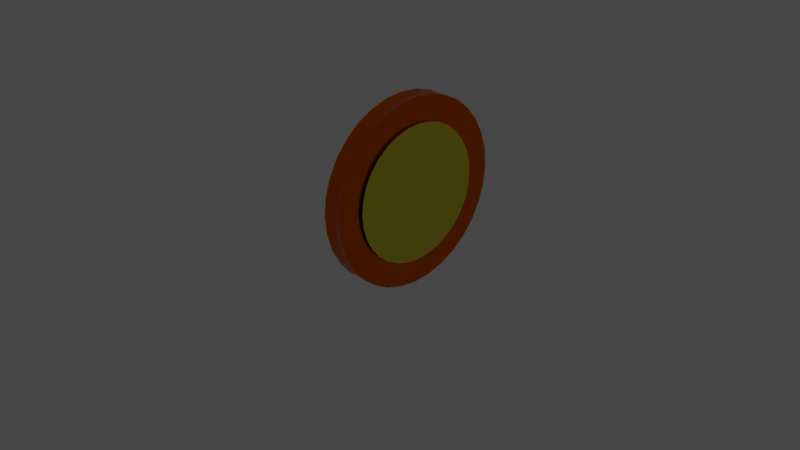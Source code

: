 # Source: coinspin.blend  (saved by Blender 2.82.7; exported with 4.5.12 LTS)
import bpy
from mathutils import Matrix  # noqa: F401  (used for matrix-valued properties, if any)

bpy.ops.wm.read_factory_settings(use_empty=True)
scene = bpy.context.scene
scene.name = 'Scene'

# ---- collections
col_collection = bpy.data.collections.new('Collection'); scene.collection.children.link(col_collection)

# ---- materials (node trees are filled in below, after node groups)
mat_material_001 = bpy.data.materials.new('Material.001')
mat_material_001.use_transparent_shadow = False
mat_material_002 = bpy.data.materials.new('Material.002')
mat_material_002.use_transparent_shadow = False

# ---- material node trees
mat_material_001.use_nodes = True; mat_material_001.node_tree.nodes.clear()
_N = mat_material_001.node_tree.nodes; _L = mat_material_001.node_tree.links
n0 = _N.new('ShaderNodeOutputMaterial'); n0.name = 'Material Output'; n0.location = (300, 300)
n1 = _N.new('ShaderNodeBsdfPrincipled'); n1.name = 'Principled BSDF'; n1.location = (10, 300)
n1.distribution = 'GGX'
n1.subsurface_method = 'BURLEY'
n1.inputs[0].default_value = (0.8, 0.1398, 0.0, 1.0)
n1.inputs[1].default_value = 1.0
n1.inputs[2].default_value = 0.25
n1.inputs[3].default_value = 1.45
n1.inputs[27].default_value = (0.0, 0.0, 0.0, 1.0)
n1.inputs[28].default_value = 1.0
_L.new(n1.outputs[0], n0.inputs[0])
n0.is_active_output = True
mat_material_002.use_nodes = True; mat_material_002.node_tree.nodes.clear()
_N = mat_material_002.node_tree.nodes; _L = mat_material_002.node_tree.links
n0 = _N.new('ShaderNodeOutputMaterial'); n0.name = 'Material Output'; n0.location = (322, 311)
n1 = _N.new('ShaderNodeBsdfPrincipled'); n1.name = 'Principled BSDF'; n1.location = (32, 311)
n1.distribution = 'GGX'
n1.subsurface_method = 'BURLEY'
n1.inputs[0].default_value = (0.8, 0.7421, 0.04801, 1.0)
n1.inputs[1].default_value = 1.0
n1.inputs[2].default_value = 0.25
n1.inputs[3].default_value = 1.45
n1.inputs[27].default_value = (0.0, 0.0, 0.0, 1.0)
n1.inputs[28].default_value = 1.0
_L.new(n1.outputs[0], n0.inputs[0])
n0.is_active_output = True

# ---- world
world_world = bpy.data.worlds.new('World'); scene.world = world_world
world_world.use_nodes = True; world_world.node_tree.nodes.clear()
_N = world_world.node_tree.nodes; _L = world_world.node_tree.links
n0 = _N.new('ShaderNodeOutputWorld'); n0.name = 'World Output'; n0.location = (300, 300)
n1 = _N.new('ShaderNodeBackground'); n1.name = 'Background'; n1.location = (10, 300)
n1.inputs[0].default_value = (0.05088, 0.05088, 0.05088, 1.0)
_L.new(n1.outputs[0], n0.inputs[0])
n0.is_active_output = True
world_world.color = (0.05088, 0.05088, 0.05088)
world_world.use_sun_shadow = False
world_world.sun_shadow_jitter_overblur = 0.0

# ---- cameras
cam_camera = bpy.data.cameras.new('Camera')
cam_camera.clip_end = 100.0
cam_camera.ortho_scale = 7.314

# ---- lights
light_light = bpy.data.lights.new('Light', 'POINT')
light_light.transmission_factor = 0.0
light_light.energy = 1000.0
light_light.shadow_soft_size = 0.1
light_light.shadow_maximum_resolution = 0.006
light_light.use_absolute_resolution = True

# ---- meshes
me_circle = bpy.data.meshes.new('Circle')
me_circle.from_pydata([(-0.1002, 1.0, 0.3721), (-0.1002, 0.9808, 0.5672), (-0.1002, 0.9239, 0.7548), (-0.1002, 0.8315, 0.9276), (-0.1002, 0.7071, 1.079), (-0.1002, 0.5556, 1.204), (-0.1002, 0.3827, 1.296), (-0.1002, 0.1951, 1.353), (-0.1002, -7.232e-08, 1.372), (-0.1002, -0.1951, 1.353), (-0.1002, -0.3827, 1.296), (-0.1002, -0.5556, 1.204), (-0.1002, -0.7071, 1.079), (-0.1002, -0.8315, 0.9276), (-0.1002, -0.9239, 0.7548), (-0.1002, -0.9808, 0.5672), (-0.1002, -1.0, 0.3721), (-0.1002, -0.9808, 0.177), (-0.1002, -0.9239, -0.01061), (-0.1002, -0.8315, -0.1835), (-0.1002, -0.7071, -0.335), (-0.1002, -0.5556, -0.4594), (-0.1002, -0.3827, -0.5518), (-0.1002, -0.1951, -0.6087), (-0.1002, 1.086e-06, -0.6279), (-0.1002, 0.1951, -0.6087), (-0.1002, 0.3827, -0.5518), (-0.1002, 0.5556, -0.4594), (-0.1002, 0.7071, -0.335), (-0.1002, 0.8315, -0.1835), (-0.1002, 0.9239, -0.01061), (-0.1002, 0.9808, 0.177), (0.1002, 1.0, 0.3721), (0.1002, 0.9808, 0.5672), (0.1002, 0.9239, 0.7548), (0.1002, 0.8315, 0.9276), (0.1002, 0.7071, 1.079), (0.1002, 0.5556, 1.204), (0.1002, 0.3827, 1.296), (0.1002, 0.1951, 1.353), (0.1002, -4.54e-08, 1.372), (0.1002, -0.1951, 1.353), (0.1002, -0.3827, 1.296), (0.1002, -0.5556, 1.204), (0.1002, -0.7071, 1.079), (0.1002, -0.8315, 0.9276), (0.1002, -0.9239, 0.7548), (0.1002, -0.9808, 0.5672), (0.1002, -1.0, 0.3721), (0.1002, -0.9808, 0.177), (0.1002, -0.9239, -0.01061), (0.1002, -0.8315, -0.1835), (0.1002, -0.7071, -0.335), (0.1002, -0.5556, -0.4594), (0.1002, -0.3827, -0.5518), (0.1002, -0.1951, -0.6087), (0.1002, 1.113e-06, -0.6279), (0.1002, 0.1951, -0.6087), (0.1002, 0.3827, -0.5518), (0.1002, 0.5556, -0.4594), (0.1002, 0.7071, -0.335), (0.1002, 0.8315, -0.1835), (0.1002, 0.9239, -0.01061), (0.1002, 0.9808, 0.177), (-2.384e-07, 0.1898, 1.326), (-1.788e-07, -4.873e-08, 1.345), (-1.788e-07, -0.5406, -0.437), (-2.384e-07, -0.3724, -0.5269), (-1.788e-07, -0.1898, 1.326), (-2.384e-07, -0.1898, -0.5822), (-1.192e-07, -0.3724, 1.271), (-2.98e-07, 1.079e-06, -0.6009), (-1.192e-07, -0.5406, 1.181), (-2.98e-07, 0.1898, -0.5822), (-1.192e-07, -0.688, 1.06), (-2.98e-07, 0.3724, -0.5269), (-1.192e-07, -0.809, 0.9127), (-3.576e-07, 0.5406, -0.437), (-8.941e-08, -0.899, 0.7444), (-3.567e-07, 0.973, 0.3721), (-3.427e-07, 0.9543, 0.5619), (-3.576e-07, 0.688, -0.316), (-8.941e-08, -0.9543, 0.5619), (-3.278e-07, 0.899, 0.7444), (-3.576e-07, 0.809, -0.1685), (-9.527e-08, -0.973, 0.3721), (-2.98e-07, 0.809, 0.9127), (-3.576e-07, 0.899, -0.0002836), (-1.043e-07, -0.9543, 0.1822), (-2.98e-07, 0.688, 1.06), (-3.576e-07, 0.9543, 0.1822), (-1.192e-07, -0.899, -0.0002856), (-2.384e-07, 0.5406, 1.181), (-1.192e-07, -0.809, -0.1685), (-2.384e-07, 0.3724, 1.271), (-1.788e-07, -0.688, -0.316)], [], [(65, 64, 39, 40), (67, 66, 53, 54), (68, 65, 40, 41), (69, 67, 54, 55), (70, 68, 41, 42), (71, 69, 55, 56), (72, 70, 42, 43), (73, 71, 56, 57), (74, 72, 43, 44), (75, 73, 57, 58), (76, 74, 44, 45), (77, 75, 58, 59), (78, 76, 45, 46), (80, 79, 32, 33), (81, 77, 59, 60), (82, 78, 46, 47), (83, 80, 33, 34), (84, 81, 60, 61), (85, 82, 47, 48), (86, 83, 34, 35), (87, 84, 61, 62), (88, 85, 48, 49), (89, 86, 35, 36), (90, 87, 62, 63), (91, 88, 49, 50), (92, 89, 36, 37), (79, 90, 63, 32), (93, 91, 50, 51), (94, 92, 37, 38), (95, 93, 51, 52), (64, 94, 38, 39), (66, 95, 52, 53), (33, 32, 63, 62, 61, 60, 59, 58, 57, 56, 55, 54, 53, 52, 51, 50, 49, 48, 47, 46, 45, 44, 43, 42, 41, 40, 39, 38, 37, 36, 35, 34), (1, 2, 3, 4, 5, 6, 7, 8, 9, 10, 11, 12, 13, 14, 15, 16, 17, 18, 19, 20, 21, 22, 23, 24, 25, 26, 27, 28, 29, 30, 31, 0), (21, 20, 95, 66), (7, 6, 94, 64), (20, 19, 93, 95), (6, 5, 92, 94), (19, 18, 91, 93), (0, 31, 90, 79), (5, 4, 89, 92), (18, 17, 88, 91), (31, 30, 87, 90), (4, 3, 86, 89), (17, 16, 85, 88), (30, 29, 84, 87), (3, 2, 83, 86), (16, 15, 82, 85), (29, 28, 81, 84), (2, 1, 80, 83), (15, 14, 78, 82), (28, 27, 77, 81), (1, 0, 79, 80), (14, 13, 76, 78), (27, 26, 75, 77), (13, 12, 74, 76), (26, 25, 73, 75), (12, 11, 72, 74), (25, 24, 71, 73), (11, 10, 70, 72), (24, 23, 69, 71), (10, 9, 68, 70), (23, 22, 67, 69), (9, 8, 65, 68), (22, 21, 66, 67), (8, 7, 64, 65)])
_uv = me_circle.uv_layers.new(name='UVMap')
_uv.uv.foreach_set('vector', [0.0, 0.0, 0.0, 0.0, 0.0, 0.0, 0.0, 0.0, 0.0, 0.0, 0.0, 0.0, 0.0, 0.0, 0.0, 0.0, 0.0, 0.0, 0.0, 0.0, 0.0, 0.0, 0.0, 0.0, 0.0, 0.0, 0.0, 0.0, 0.0, 0.0, 0.0, 0.0, 0.0, 0.0, 0.0, 0.0, 0.0, 0.0, 0.0, 0.0, 0.0, 0.0, 0.0, 0.0, 0.0, 0.0, 0.0, 0.0, 0.0, 0.0, 0.0, 0.0, 0.0, 0.0, 0.0, 0.0, 0.0, 0.0, 0.0, 0.0, 0.0, 0.0, 0.0, 0.0, 0.0, 0.0, 0.0, 0.0, 0.0, 0.0, 0.0, 0.0, 0.0, 0.0, 0.0, 0.0, 0.0, 0.0, 0.0, 0.0, 0.0, 0.0, 0.0, 0.0, 0.0, 0.0, 0.0, 0.0, 0.0, 0.0, 0.0, 0.0, 0.0, 0.0, 0.0, 0.0, 0.0, 0.0, 0.0, 0.0, 0.0, 0.0, 0.0, 0.0, 0.0, 0.0, 0.0, 0.0, 0.0, 0.0, 0.0, 0.0, 0.0, 0.0, 0.0, 0.0, 0.0, 0.0, 0.0, 0.0, 0.0, 0.0, 0.0, 0.0, 0.0, 0.0, 0.0, 0.0, 0.0, 0.0, 0.0, 0.0, 0.0, 0.0, 0.0, 0.0, 0.0, 0.0, 0.0, 0.0, 0.0, 0.0, 0.0, 0.0, 0.0, 0.0, 0.0, 0.0, 0.0, 0.0, 0.0, 0.0, 0.0, 0.0, 0.0, 0.0, 0.0, 0.0, 0.0, 0.0, 0.0, 0.0, 0.0, 0.0, 0.0, 0.0, 0.0, 0.0, 0.0, 0.0, 0.0, 0.0, 0.0, 0.0, 0.0, 0.0, 0.0, 0.0, 0.0, 0.0, 0.0, 0.0, 0.0, 0.0, 0.0, 0.0, 0.0, 0.0, 0.0, 0.0, 0.0, 0.0, 0.0, 0.0, 0.0, 0.0, 0.0, 0.0, 0.0, 0.0, 0.0, 0.0, 0.0, 0.0, 0.0, 0.0, 0.0, 0.0, 0.0, 0.0, 0.0, 0.0, 0.0, 0.0, 0.0, 0.0, 0.0, 0.0, 0.0, 0.0, 0.0, 0.0, 0.0, 0.0, 0.0, 0.0, 0.0, 0.0, 0.0, 0.0, 0.0, 0.0, 0.0, 0.0, 0.0, 0.0, 0.0, 0.0, 0.0, 0.0, 0.0, 0.0, 0.0, 0.0, 0.0, 0.0, 0.0, 0.0, 0.0, 0.0, 0.0, 0.0, 0.0, 0.0, 0.0, 0.0, 0.0, 0.0, 0.0, 0.0, 0.0, 0.0, 0.0, 0.0, 0.0, 0.0, 0.0, 0.0, 0.0, 0.0, 0.0, 0.0, 0.0, 0.0, 0.0, 0.0, 0.0, 0.0, 0.0, 0.0, 0.0, 0.0, 0.0, 0.0, 0.0, 0.0, 0.0, 0.0, 0.0, 0.0, 0.0, 0.0, 0.0, 0.0, 0.0, 0.0, 0.0, 0.0, 0.0, 0.0, 0.0, 0.0, 0.0, 0.0, 0.0, 0.0, 0.0, 0.0, 0.0, 0.0, 0.0, 0.0, 0.0, 0.0, 0.0, 0.0, 0.0, 0.0, 0.0, 0.0, 0.0, 0.0, 0.0, 0.0, 0.0, 0.0, 0.0, 0.0, 0.0, 0.0, 0.0, 0.0, 0.0, 0.0, 0.0, 0.0, 0.0, 0.0, 0.0, 0.0, 0.0, 0.0, 0.0, 0.0, 0.0, 0.0, 0.0, 0.0, 0.0, 0.0, 0.0, 0.0, 0.0, 0.0, 0.0, 0.0, 0.0, 0.0, 0.0, 0.0, 0.0, 0.0, 0.0, 0.0, 0.0, 0.0, 0.0, 0.0, 0.0, 0.0, 0.0, 0.0, 0.0, 0.0, 0.0, 0.0, 0.0, 0.0, 0.0, 0.0, 0.0, 0.0, 0.0, 0.0, 0.0, 0.0, 0.0, 0.0, 0.0, 0.0, 0.0, 0.0, 0.0, 0.0, 0.0, 0.0, 0.0, 0.0, 0.0, 0.0, 0.0, 0.0, 0.0, 0.0, 0.0, 0.0, 0.0, 0.0, 0.0, 0.0, 0.0, 0.0, 0.0, 0.0, 0.0, 0.0, 0.0, 0.0, 0.0, 0.0, 0.0, 0.0, 0.0, 0.0, 0.0, 0.0, 0.0, 0.0, 0.0, 0.0, 0.0, 0.0, 0.0, 0.0, 0.0, 0.0, 0.0, 0.0, 0.0, 0.0, 0.0, 0.0, 0.0, 0.0, 0.0, 0.0, 0.0, 0.0, 0.0, 0.0, 0.0, 0.0, 0.0, 0.0, 0.0, 0.0, 0.0, 0.0, 0.0, 0.0, 0.0, 0.0, 0.0, 0.0, 0.0, 0.0, 0.0, 0.0, 0.0, 0.0, 0.0, 0.0, 0.0, 0.0, 0.0, 0.0, 0.0, 0.0, 0.0, 0.0, 0.0, 0.0, 0.0, 0.0, 0.0, 0.0, 0.0, 0.0, 0.0, 0.0, 0.0, 0.0, 0.0, 0.0, 0.0, 0.0, 0.0, 0.0, 0.0, 0.0, 0.0, 0.0, 0.0, 0.0, 0.0, 0.0, 0.0, 0.0, 0.0, 0.0, 0.0, 0.0, 0.0, 0.0, 0.0, 0.0, 0.0, 0.0, 0.0, 0.0, 0.0, 0.0, 0.0, 0.0, 0.0, 0.0, 0.0, 0.0, 0.0, 0.0, 0.0, 0.0, 0.0, 0.0, 0.0, 0.0, 0.0, 0.0, 0.0, 0.0, 0.0, 0.0, 0.0, 0.0, 0.0, 0.0, 0.0, 0.0, 0.0, 0.0, 0.0, 0.0, 0.0, 0.0, 0.0, 0.0, 0.0, 0.0, 0.0, 0.0, 0.0, 0.0, 0.0, 0.0, 0.0, 0.0, 0.0, 0.0, 0.0, 0.0, 0.0, 0.0, 0.0, 0.0, 0.0, 0.0, 0.0, 0.0, 0.0, 0.0, 0.0, 0.0, 0.0, 0.0, 0.0, 0.0, 0.0, 0.0, 0.0, 0.0, 0.0, 0.0, 0.0, 0.0, 0.0, 0.0, 0.0, 0.0, 0.0, 0.0, 0.0, 0.0, 0.0, 0.0, 0.0, 0.0, 0.0, 0.0, 0.0, 0.0, 0.0, 0.0, 0.0, 0.0, 0.0, 0.0, 0.0, 0.0, 0.0, 0.0, 0.0, 0.0, 0.0, 0.0, 0.0, 0.0, 0.0, 0.0, 0.0, 0.0, 0.0, 0.0, 0.0, 0.0, 0.0, 0.0, 0.0, 0.0, 0.0, 0.0])
me_circle.materials.append(mat_material_001)
me_circle.use_remesh_fix_poles = True
me_circle.use_remesh_preserve_attributes = False
me_circle.use_mirror_vertex_groups = False
me_circle.update()
me_circle_001 = bpy.data.meshes.new('Circle.001')
me_circle_001.from_pydata([(-3.179e-08, 0.7323, -8.44e-31), (-0.1429, 0.7182, 1.387e-24), (-0.2802, 0.6766, 2.72e-24), (-0.4068, 0.6089, 3.949e-24), (-0.5178, 0.5178, 5.026e-24), (-0.6089, 0.4068, 5.91e-24), (-0.6766, 0.2802, 6.567e-24), (-0.7182, 0.1429, 6.971e-24), (-0.7323, 1.51e-07, 7.108e-24), (-0.7182, -0.1429, 6.971e-24), (-0.6766, -0.2802, 6.567e-24), (-0.6089, -0.4068, 5.91e-24), (-0.5178, -0.5178, 5.026e-24), (-0.4068, -0.6089, 3.949e-24), (-0.2802, -0.6766, 2.72e-24), (-0.1429, -0.7182, 1.387e-24), (2.068e-07, -0.7323, -3.16e-30), (0.1429, -0.7182, -1.387e-24), (0.2802, -0.6766, -2.72e-24), (0.4068, -0.6089, -3.949e-24), (0.5178, -0.5178, -5.026e-24), (0.6089, -0.4068, -5.91e-24), (0.6766, -0.2802, -6.567e-24), (0.7182, -0.1429, -6.971e-24), (0.7323, 8.029e-07, -7.108e-24), (0.7182, 0.1429, -6.971e-24), (0.6766, 0.2802, -6.567e-24), (0.6089, 0.4068, -5.91e-24), (0.5178, 0.5178, -5.026e-24), (0.4068, 0.6089, -3.949e-24), (0.2802, 0.6766, -2.72e-24), (0.1429, 0.7182, -1.387e-24), (-1.996e-08, 0.7323, -0.2705), (-0.1429, 0.7182, -0.2705), (-0.2802, 0.6766, -0.2705), (-0.4068, 0.6089, -0.2705), (-0.5178, 0.5178, -0.2705), (-0.6089, 0.4068, -0.2705), (-0.6766, 0.2802, -0.2705), (-0.7182, 0.1429, -0.2705), (-0.7323, 1.628e-07, -0.2705), (-0.7182, -0.1429, -0.2705), (-0.6766, -0.2802, -0.2705), (-0.6089, -0.4068, -0.2705), (-0.5178, -0.5178, -0.2705), (-0.4068, -0.6089, -0.2705), (-0.2802, -0.6766, -0.2705), (-0.1429, -0.7182, -0.2705), (2.187e-07, -0.7323, -0.2705), (0.1429, -0.7182, -0.2705), (0.2802, -0.6766, -0.2705), (0.4068, -0.6089, -0.2705), (0.5178, -0.5178, -0.2705), (0.6089, -0.4068, -0.2705), (0.6766, -0.2802, -0.2705), (0.7182, -0.1429, -0.2705), (0.7323, 8.147e-07, -0.2705), (0.7182, 0.1429, -0.2705), (0.6766, 0.2802, -0.2705), (0.6089, 0.4068, -0.2705), (0.5178, 0.5178, -0.2705), (0.4068, 0.6089, -0.2705), (0.2802, 0.6766, -0.2705), (0.1429, 0.7182, -0.2705)], [], [(1, 2, 3, 4, 5, 6, 7, 8, 9, 10, 11, 12, 13, 14, 15, 16, 17, 18, 19, 20, 21, 22, 23, 24, 25, 26, 27, 28, 29, 30, 31, 0), (33, 34, 35, 36, 37, 38, 39, 40, 41, 42, 43, 44, 45, 46, 47, 48, 49, 50, 51, 52, 53, 54, 55, 56, 57, 58, 59, 60, 61, 62, 63, 32)])
_uv = me_circle_001.uv_layers.new(name='UVMap')
_uv.uv.foreach_set('vector', [0.0, 0.0, 0.0, 0.0, 0.0, 0.0, 0.0, 0.0, 0.0, 0.0, 0.0, 0.0, 0.0, 0.0, 0.0, 0.0, 0.0, 0.0, 0.0, 0.0, 0.0, 0.0, 0.0, 0.0, 0.0, 0.0, 0.0, 0.0, 0.0, 0.0, 0.0, 0.0, 0.0, 0.0, 0.0, 0.0, 0.0, 0.0, 0.0, 0.0, 0.0, 0.0, 0.0, 0.0, 0.0, 0.0, 0.0, 0.0, 0.0, 0.0, 0.0, 0.0, 0.0, 0.0, 0.0, 0.0, 0.0, 0.0, 0.0, 0.0, 0.0, 0.0, 0.0, 0.0, 0.0, 0.0, 0.0, 0.0, 0.0, 0.0, 0.0, 0.0, 0.0, 0.0, 0.0, 0.0, 0.0, 0.0, 0.0, 0.0, 0.0, 0.0, 0.0, 0.0, 0.0, 0.0, 0.0, 0.0, 0.0, 0.0, 0.0, 0.0, 0.0, 0.0, 0.0, 0.0, 0.0, 0.0, 0.0, 0.0, 0.0, 0.0, 0.0, 0.0, 0.0, 0.0, 0.0, 0.0, 0.0, 0.0, 0.0, 0.0, 0.0, 0.0, 0.0, 0.0, 0.0, 0.0, 0.0, 0.0, 0.0, 0.0, 0.0, 0.0, 0.0, 0.0, 0.0, 0.0])
me_circle_001.materials.append(mat_material_002)
me_circle_001.use_remesh_fix_poles = True
me_circle_001.use_remesh_preserve_attributes = False
me_circle_001.use_mirror_vertex_groups = False
me_circle_001.update()

# ---- objects
ob_light = bpy.data.objects.new('Light', light_light)
ob_camera = bpy.data.objects.new('Camera', cam_camera)
ob_circle = bpy.data.objects.new('Circle', me_circle)
ob_circle_001 = bpy.data.objects.new('Circle.001', me_circle_001)

# ---- transforms, parenting, visibility, modifiers, constraints
ob_light.location = (4.076, 1.005, 5.904)
ob_light.rotation_euler = (0.6503, 0.05522, 1.866)
ob_light.lock_rotations_4d = False
ob_light.empty_display_type = 'ARROWS'
ob_light.color = (0.0, 0.0, 0.0, 0.0)
ob_light.lineart.crease_threshold = 0.0
ob_camera.location = (7.359, -6.926, 4.958)
ob_camera.rotation_euler = (1.109, 0.0, 0.8149)
ob_camera.lock_rotations_4d = False
ob_camera.empty_display_type = 'ARROWS'
ob_camera.color = (0.0, 0.0, 0.0, 0.0)
ob_camera.display_type = 'WIRE'
ob_camera.lineart.crease_threshold = 0.0
ob_circle.location = (0.1423, 1.676e-08, 0.0)
ob_circle.rotation_euler = (0.0, -0.0, 3.142)
ob_circle.lineart.crease_threshold = 0.0
ob_circle_001.location = (7.451e-09, -1.863e-08, 0.3722)
ob_circle_001.rotation_euler = (-1.571, -2.22e-16, 1.571)
ob_circle_001.lineart.crease_threshold = 0.0

# ---- collection membership
col_collection.objects.link(ob_light)
col_collection.objects.link(ob_camera)
col_collection.objects.link(ob_circle)
col_collection.objects.link(ob_circle_001)

# ---- scene / render settings (as saved in the file)
scene.camera = ob_camera
scene.frame_start = 1; scene.frame_end = 25; scene.frame_set(26)
scene.render.engine = 'BLENDER_EEVEE_NEXT'
scene.cycles.use_denoising = False
scene.cycles.samples = 128
scene.cycles.sampling_pattern = 'TABULATED_SOBOL'
scene.cycles.use_adaptive_sampling = False
scene.cycles.use_light_tree = False
scene.view_settings.view_transform = 'Filmic'
bpy.context.view_layer.update()
